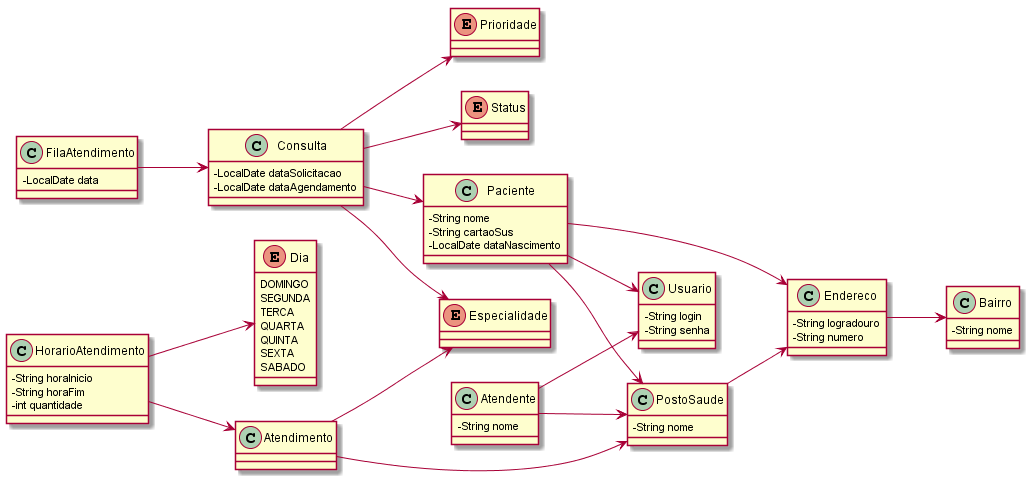

The diagram above was rendered by PlantUML. Its source (embedded in the PNG):
@startuml

left to right direction
skinparam classAttributeIconSize 0

enum Especialidade {
}

enum Prioridade {
}

enum Status {
}

enum Dia {
  DOMINGO
  SEGUNDA
  TERCA
  QUARTA
  QUINTA
  SEXTA
  SABADO
}

class Usuario {
  -String login
  -String senha
}

class Paciente {
  -String nome
  -String cartaoSus
  -LocalDate dataNascimento 
}

class Endereco {
  -String logradouro
  -String numero
}

class Bairro {
  -String nome
}

class Atendente {
  -String nome
}

class PostoSaude {
  -String nome
}

class Consulta {
  -LocalDate dataSolicitacao
  -LocalDate dataAgendamento
}

class FilaAtendimento {
  -LocalDate data
}

class Atendimento {
}

class HorarioAtendimento {
  -String horaInicio
  -String horaFim
  -int quantidade
}

Consulta --> Especialidade
Consulta --> Prioridade
Consulta --> Status
Consulta --> Paciente

Paciente --> PostoSaude
Paciente --> Endereco
Paciente --> Usuario

Atendente --> PostoSaude
Atendente --> Usuario

FilaAtendimento --> Consulta

PostoSaude --> Endereco

Endereco --> Bairro

Atendimento --> Especialidade
Atendimento --> PostoSaude

HorarioAtendimento --> Dia
HorarioAtendimento --> Atendimento

@enduml